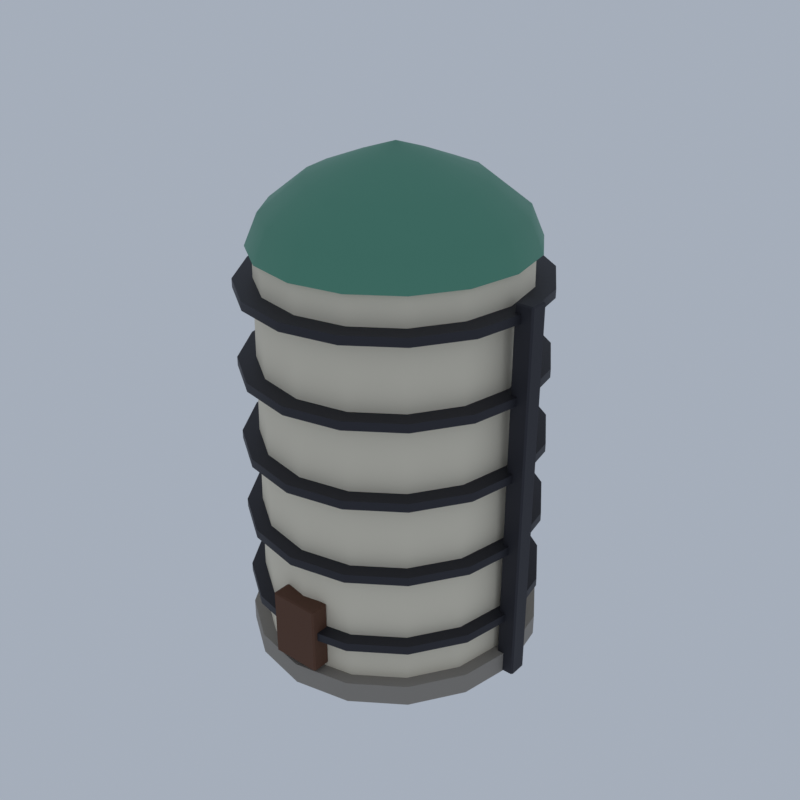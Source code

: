# Source: PL02_03_hay_silo_03.blend  (saved by Blender 5.2.45; exported with 4.5.12 LTS)
import bpy
from mathutils import Matrix  # noqa: F401  (used for matrix-valued properties, if any)

bpy.ops.wm.read_factory_settings(use_empty=True)
scene = bpy.context.scene
scene.name = 'Scene'

# ---- collections
col_collection = bpy.data.collections.new('Collection'); scene.collection.children.link(col_collection)

# ---- materials (node trees are filled in below, after node groups)
mat_vi_stone_limestone = bpy.data.materials.new('vi_stone|Limestone')
mat_vi_stone_limestone.diffuse_color = (0.3021, 0.2758, 0.2428, 1.0)
mat_vi_plaster_concrete = bpy.data.materials.new('vi_plaster|Concrete')
mat_vi_plaster_concrete.diffuse_color = (0.8122, 0.7372, 0.586, 1.0)
mat_vi_iron_metal = bpy.data.materials.new('vi_iron|Metal')
mat_vi_iron_metal.diffuse_color = (0.03847, 0.03847, 0.04778, 1.0)
mat_vi_copper_metal = bpy.data.materials.new('vi_copper|Metal')
mat_vi_copper_metal.diffuse_color = (0.1062, 0.3112, 0.2195, 1.0)
mat_vi_door_wood = bpy.data.materials.new('vi_door|Wood')
mat_vi_door_wood.diffuse_color = (0.1062, 0.04455, 0.0231, 1.0)

# ---- material node trees
mat_vi_stone_limestone.use_nodes = True; mat_vi_stone_limestone.node_tree.nodes.clear()
_N = mat_vi_stone_limestone.node_tree.nodes; _L = mat_vi_stone_limestone.node_tree.links
n0 = _N.new('ShaderNodeBsdfPrincipled'); n0.name = 'Principled BSDF'; n0.location = (-200, 100)
n0.inputs[0].default_value = (0.3021, 0.2758, 0.2428, 1.0)
n0.inputs[2].default_value = 0.92
n0.inputs[10].default_value = 0.005
n1 = _N.new('ShaderNodeOutputMaterial'); n1.name = 'Material Output'; n1.location = (200, 100)
_L.new(n0.outputs[0], n1.inputs[0])
n1.is_active_output = True
mat_vi_plaster_concrete.use_nodes = True; mat_vi_plaster_concrete.node_tree.nodes.clear()
_N = mat_vi_plaster_concrete.node_tree.nodes; _L = mat_vi_plaster_concrete.node_tree.links
n0 = _N.new('ShaderNodeBsdfPrincipled'); n0.name = 'Principled BSDF'; n0.location = (-200, 100)
n0.inputs[0].default_value = (0.8122, 0.7372, 0.586, 1.0)
n0.inputs[2].default_value = 0.9
n0.inputs[10].default_value = 0.005
n1 = _N.new('ShaderNodeOutputMaterial'); n1.name = 'Material Output'; n1.location = (200, 100)
_L.new(n0.outputs[0], n1.inputs[0])
n1.is_active_output = True
mat_vi_iron_metal.use_nodes = True; mat_vi_iron_metal.node_tree.nodes.clear()
_N = mat_vi_iron_metal.node_tree.nodes; _L = mat_vi_iron_metal.node_tree.links
n0 = _N.new('ShaderNodeBsdfPrincipled'); n0.name = 'Principled BSDF'; n0.location = (-200, 100)
n0.inputs[0].default_value = (0.03847, 0.03847, 0.04778, 1.0)
n0.inputs[1].default_value = 0.6
n0.inputs[2].default_value = 0.6
n0.inputs[10].default_value = 0.005
n1 = _N.new('ShaderNodeOutputMaterial'); n1.name = 'Material Output'; n1.location = (200, 100)
_L.new(n0.outputs[0], n1.inputs[0])
n1.is_active_output = True
mat_vi_copper_metal.use_nodes = True; mat_vi_copper_metal.node_tree.nodes.clear()
_N = mat_vi_copper_metal.node_tree.nodes; _L = mat_vi_copper_metal.node_tree.links
n0 = _N.new('ShaderNodeBsdfPrincipled'); n0.name = 'Principled BSDF'; n0.location = (-200, 100)
n0.inputs[0].default_value = (0.1062, 0.3112, 0.2195, 1.0)
n0.inputs[1].default_value = 0.45
n0.inputs[2].default_value = 0.55
n0.inputs[10].default_value = 0.005
n1 = _N.new('ShaderNodeOutputMaterial'); n1.name = 'Material Output'; n1.location = (200, 100)
_L.new(n0.outputs[0], n1.inputs[0])
n1.is_active_output = True
mat_vi_door_wood.use_nodes = True; mat_vi_door_wood.node_tree.nodes.clear()
_N = mat_vi_door_wood.node_tree.nodes; _L = mat_vi_door_wood.node_tree.links
n0 = _N.new('ShaderNodeBsdfPrincipled'); n0.name = 'Principled BSDF'; n0.location = (-200, 100)
n0.inputs[0].default_value = (0.1062, 0.04455, 0.0231, 1.0)
n0.inputs[2].default_value = 0.85
n0.inputs[10].default_value = 0.005
n1 = _N.new('ShaderNodeOutputMaterial'); n1.name = 'Material Output'; n1.location = (200, 100)
_L.new(n0.outputs[0], n1.inputs[0])
n1.is_active_output = True

# ---- world
world_world = bpy.data.worlds.new('World'); scene.world = world_world
world_world.use_nodes = True; world_world.node_tree.nodes.clear()
_N = world_world.node_tree.nodes; _L = world_world.node_tree.links
n0 = _N.new('ShaderNodeOutputWorld'); n0.name = 'World Output'; n0.location = (200, 100)
n1 = _N.new('ShaderNodeBackground'); n1.name = 'Background'; n1.location = (-200, 100)
n1.inputs[0].default_value = (0.42, 0.47, 0.55, 1.0)
n1.inputs[1].default_value = 0.9
_L.new(n1.outputs[0], n0.inputs[0])
n0.is_active_output = True
world_world.color = (0.05088, 0.05088, 0.05088)
world_world.sun_shadow_jitter_overblur = 0.0

# ---- meshes
me_hay_silo = bpy.data.meshes.new('hay_silo')
me_hay_silo.from_pydata([(6.558, 3.628e-07, 0.0), (6.558, 3.628e-07, 1.0), (6.042, 2.679, 0.0), (6.042, 2.679, 1.0), (4.572, 4.95, 0.0), (4.572, 4.95, 1.0), (2.373, 6.467, 0.0), (2.373, 6.467, 1.0), (-0.2211, 7.0, 0.0), (-0.2211, 7.0, 1.0), (-2.815, 6.467, 0.0), (-2.815, 6.467, 1.0), (-5.014, 4.95, 0.0), (-5.014, 4.95, 1.0), (-6.484, 2.679, 0.0), (-6.484, 2.679, 1.0), (-7.0, 3.628e-07, 0.0), (-7.0, 3.628e-07, 1.0), (-6.484, -2.679, 0.0), (-6.484, -2.679, 1.0), (-5.014, -4.95, 0.0), (-5.014, -4.95, 1.0), (-2.815, -6.467, 0.0), (-2.815, -6.467, 1.0), (-0.2211, -7.0, 0.0), (-0.2211, -7.0, 1.0), (2.373, -6.467, 0.0), (2.373, -6.467, 1.0), (4.572, -4.95, 0.0), (4.572, -4.95, 1.0), (6.042, -2.679, 0.0), (6.042, -2.679, 1.0), (5.968, 3.628e-07, 1.0), (5.674, 3.628e-07, 19.0), (5.497, 2.446, 1.0), (5.225, 2.329, 19.0), (4.156, 4.519, 1.0), (3.947, 4.304, 19.0), (2.148, 5.905, 1.0), (2.035, 5.624, 19.0), (-0.2211, 6.391, 1.0), (-0.2211, 6.087, 19.0), (-2.59, 5.905, 1.0), (-2.477, 5.624, 19.0), (-4.598, 4.519, 1.0), (-4.389, 4.304, 19.0), (-5.939, 2.446, 1.0), (-5.667, 2.329, 19.0), (-6.411, 3.628e-07, 1.0), (-6.116, 3.628e-07, 19.0), (-5.939, -2.446, 1.0), (-5.667, -2.329, 19.0), (-4.598, -4.519, 1.0), (-4.389, -4.304, 19.0), (-2.59, -5.905, 1.0), (-2.477, -5.624, 19.0), (-0.2211, -6.391, 1.0), (-0.2211, -6.087, 19.0), (2.148, -5.905, 1.0), (2.035, -5.624, 19.0), (4.156, -4.519, 1.0), (3.947, -4.304, 19.0), (5.497, -2.446, 1.0), (5.225, -2.329, 19.0), (5.674, 3.628e-07, 2.8), (6.558, 3.628e-07, 2.8), (6.558, 3.628e-07, 3.2), (5.674, 3.628e-07, 3.2), (5.225, 2.329, 2.8), (6.042, 2.679, 2.8), (6.042, 2.679, 3.2), (5.225, 2.329, 3.2), (3.947, 4.304, 2.8), (4.572, 4.95, 2.8), (4.572, 4.95, 3.2), (3.947, 4.304, 3.2), (2.035, 5.624, 2.8), (2.373, 6.467, 2.8), (2.373, 6.467, 3.2), (2.035, 5.624, 3.2), (-0.2211, 6.087, 2.8), (-0.2211, 7.0, 2.8), (-0.2211, 7.0, 3.2), (-0.2211, 6.087, 3.2), (-2.477, 5.624, 2.8), (-2.815, 6.467, 2.8), (-2.815, 6.467, 3.2), (-2.477, 5.624, 3.2), (-4.389, 4.304, 2.8), (-5.014, 4.95, 2.8), (-5.014, 4.95, 3.2), (-4.389, 4.304, 3.2), (-5.667, 2.329, 2.8), (-6.484, 2.679, 2.8), (-6.484, 2.679, 3.2), (-5.667, 2.329, 3.2), (-6.116, 3.628e-07, 2.8), (-7.0, 3.628e-07, 2.8), (-7.0, 3.628e-07, 3.2), (-6.116, 3.628e-07, 3.2), (-5.667, -2.329, 2.8), (-6.484, -2.679, 2.8), (-6.484, -2.679, 3.2), (-5.667, -2.329, 3.2), (-4.389, -4.304, 2.8), (-5.014, -4.95, 2.8), (-5.014, -4.95, 3.2), (-4.389, -4.304, 3.2), (-2.477, -5.624, 2.8), (-2.815, -6.467, 2.8), (-2.815, -6.467, 3.2), (-2.477, -5.624, 3.2), (-0.2211, -6.087, 2.8), (-0.2211, -7.0, 2.8), (-0.2211, -7.0, 3.2), (-0.2211, -6.087, 3.2), (2.035, -5.624, 2.8), (2.373, -6.467, 2.8), (2.373, -6.467, 3.2), (2.035, -5.624, 3.2), (3.947, -4.304, 2.8), (4.572, -4.95, 2.8), (4.572, -4.95, 3.2), (3.947, -4.304, 3.2), (5.225, -2.329, 2.8), (6.042, -2.679, 2.8), (6.042, -2.679, 3.2), (5.225, -2.329, 3.2), (5.674, 3.628e-07, 6.4), (6.558, 3.628e-07, 6.4), (6.558, 3.628e-07, 6.8), (5.674, 3.628e-07, 6.8), (5.225, 2.329, 6.4), (6.042, 2.679, 6.4), (6.042, 2.679, 6.8), (5.225, 2.329, 6.8), (3.947, 4.304, 6.4), (4.572, 4.95, 6.4), (4.572, 4.95, 6.8), (3.947, 4.304, 6.8), (2.035, 5.624, 6.4), (2.373, 6.467, 6.4), (2.373, 6.467, 6.8), (2.035, 5.624, 6.8), (-0.2211, 6.087, 6.4), (-0.2211, 7.0, 6.4), (-0.2211, 7.0, 6.8), (-0.2211, 6.087, 6.8), (-2.477, 5.624, 6.4), (-2.815, 6.467, 6.4), (-2.815, 6.467, 6.8), (-2.477, 5.624, 6.8), (-4.389, 4.304, 6.4), (-5.014, 4.95, 6.4), (-5.014, 4.95, 6.8), (-4.389, 4.304, 6.8), (-5.667, 2.329, 6.4), (-6.484, 2.679, 6.4), (-6.484, 2.679, 6.8), (-5.667, 2.329, 6.8), (-6.116, 3.628e-07, 6.4), (-7.0, 3.628e-07, 6.4), (-7.0, 3.628e-07, 6.8), (-6.116, 3.628e-07, 6.8), (-5.667, -2.329, 6.4), (-6.484, -2.679, 6.4), (-6.484, -2.679, 6.8), (-5.667, -2.329, 6.8), (-4.389, -4.304, 6.4), (-5.014, -4.95, 6.4), (-5.014, -4.95, 6.8), (-4.389, -4.304, 6.8), (-2.477, -5.624, 6.4), (-2.815, -6.467, 6.4), (-2.815, -6.467, 6.8), (-2.477, -5.624, 6.8), (-0.2211, -6.087, 6.4), (-0.2211, -7.0, 6.4), (-0.2211, -7.0, 6.8), (-0.2211, -6.087, 6.8), (2.035, -5.624, 6.4), (2.373, -6.467, 6.4), (2.373, -6.467, 6.8), (2.035, -5.624, 6.8), (3.947, -4.304, 6.4), (4.572, -4.95, 6.4), (4.572, -4.95, 6.8), (3.947, -4.304, 6.8), (5.225, -2.329, 6.4), (6.042, -2.679, 6.4), (6.042, -2.679, 6.8), (5.225, -2.329, 6.8), (5.674, 3.628e-07, 10.0), (6.558, 3.628e-07, 10.0), (6.558, 3.628e-07, 10.4), (5.674, 3.628e-07, 10.4), (5.225, 2.329, 10.0), (6.042, 2.679, 10.0), (6.042, 2.679, 10.4), (5.225, 2.329, 10.4), (3.947, 4.304, 10.0), (4.572, 4.95, 10.0), (4.572, 4.95, 10.4), (3.947, 4.304, 10.4), (2.035, 5.624, 10.0), (2.373, 6.467, 10.0), (2.373, 6.467, 10.4), (2.035, 5.624, 10.4), (-0.2211, 6.087, 10.0), (-0.2211, 7.0, 10.0), (-0.2211, 7.0, 10.4), (-0.2211, 6.087, 10.4), (-2.477, 5.624, 10.0), (-2.815, 6.467, 10.0), (-2.815, 6.467, 10.4), (-2.477, 5.624, 10.4), (-4.389, 4.304, 10.0), (-5.014, 4.95, 10.0), (-5.014, 4.95, 10.4), (-4.389, 4.304, 10.4), (-5.667, 2.329, 10.0), (-6.484, 2.679, 10.0), (-6.484, 2.679, 10.4), (-5.667, 2.329, 10.4), (-6.116, 3.628e-07, 10.0), (-7.0, 3.628e-07, 10.0), (-7.0, 3.628e-07, 10.4), (-6.116, 3.628e-07, 10.4), (-5.667, -2.329, 10.0), (-6.484, -2.679, 10.0), (-6.484, -2.679, 10.4), (-5.667, -2.329, 10.4), (-4.389, -4.304, 10.0), (-5.014, -4.95, 10.0), (-5.014, -4.95, 10.4), (-4.389, -4.304, 10.4), (-2.477, -5.624, 10.0), (-2.815, -6.467, 10.0), (-2.815, -6.467, 10.4), (-2.477, -5.624, 10.4), (-0.2211, -6.087, 10.0), (-0.2211, -7.0, 10.0), (-0.2211, -7.0, 10.4), (-0.2211, -6.087, 10.4), (2.035, -5.624, 10.0), (2.373, -6.467, 10.0), (2.373, -6.467, 10.4), (2.035, -5.624, 10.4), (3.947, -4.304, 10.0), (4.572, -4.95, 10.0), (4.572, -4.95, 10.4), (3.947, -4.304, 10.4), (5.225, -2.329, 10.0), (6.042, -2.679, 10.0), (6.042, -2.679, 10.4), (5.225, -2.329, 10.4), (5.674, 3.628e-07, 13.6), (6.558, 3.628e-07, 13.6), (6.558, 3.628e-07, 14.0), (5.674, 3.628e-07, 14.0), (5.225, 2.329, 13.6), (6.042, 2.679, 13.6), (6.042, 2.679, 14.0), (5.225, 2.329, 14.0), (3.947, 4.304, 13.6), (4.572, 4.95, 13.6), (4.572, 4.95, 14.0), (3.947, 4.304, 14.0), (2.035, 5.624, 13.6), (2.373, 6.467, 13.6), (2.373, 6.467, 14.0), (2.035, 5.624, 14.0), (-0.2211, 6.087, 13.6), (-0.2211, 7.0, 13.6), (-0.2211, 7.0, 14.0), (-0.2211, 6.087, 14.0), (-2.477, 5.624, 13.6), (-2.815, 6.467, 13.6), (-2.815, 6.467, 14.0), (-2.477, 5.624, 14.0), (-4.389, 4.304, 13.6), (-5.014, 4.95, 13.6), (-5.014, 4.95, 14.0), (-4.389, 4.304, 14.0), (-5.667, 2.329, 13.6), (-6.484, 2.679, 13.6), (-6.484, 2.679, 14.0), (-5.667, 2.329, 14.0), (-6.116, 3.628e-07, 13.6), (-7.0, 3.628e-07, 13.6), (-7.0, 3.628e-07, 14.0), (-6.116, 3.628e-07, 14.0), (-5.667, -2.329, 13.6), (-6.484, -2.679, 13.6), (-6.484, -2.679, 14.0), (-5.667, -2.329, 14.0), (-4.389, -4.304, 13.6), (-5.014, -4.95, 13.6), (-5.014, -4.95, 14.0), (-4.389, -4.304, 14.0), (-2.477, -5.624, 13.6), (-2.815, -6.467, 13.6), (-2.815, -6.467, 14.0), (-2.477, -5.624, 14.0), (-0.2211, -6.087, 13.6), (-0.2211, -7.0, 13.6), (-0.2211, -7.0, 14.0), (-0.2211, -6.087, 14.0), (2.035, -5.624, 13.6), (2.373, -6.467, 13.6), (2.373, -6.467, 14.0), (2.035, -5.624, 14.0), (3.947, -4.304, 13.6), (4.572, -4.95, 13.6), (4.572, -4.95, 14.0), (3.947, -4.304, 14.0), (5.225, -2.329, 13.6), (6.042, -2.679, 13.6), (6.042, -2.679, 14.0), (5.225, -2.329, 14.0), (5.674, 3.628e-07, 17.2), (6.558, 3.628e-07, 17.2), (6.558, 3.628e-07, 17.6), (5.674, 3.628e-07, 17.6), (5.225, 2.329, 17.2), (6.042, 2.679, 17.2), (6.042, 2.679, 17.6), (5.225, 2.329, 17.6), (3.947, 4.304, 17.2), (4.572, 4.95, 17.2), (4.572, 4.95, 17.6), (3.947, 4.304, 17.6), (2.035, 5.624, 17.2), (2.373, 6.467, 17.2), (2.373, 6.467, 17.6), (2.035, 5.624, 17.6), (-0.2211, 6.087, 17.2), (-0.2211, 7.0, 17.2), (-0.2211, 7.0, 17.6), (-0.2211, 6.087, 17.6), (-2.477, 5.624, 17.2), (-2.815, 6.467, 17.2), (-2.815, 6.467, 17.6), (-2.477, 5.624, 17.6), (-4.389, 4.304, 17.2), (-5.014, 4.95, 17.2), (-5.014, 4.95, 17.6), (-4.389, 4.304, 17.6), (-5.667, 2.329, 17.2), (-6.484, 2.679, 17.2), (-6.484, 2.679, 17.6), (-5.667, 2.329, 17.6), (-6.116, 3.628e-07, 17.2), (-7.0, 3.628e-07, 17.2), (-7.0, 3.628e-07, 17.6), (-6.116, 3.628e-07, 17.6), (-5.667, -2.329, 17.2), (-6.484, -2.679, 17.2), (-6.484, -2.679, 17.6), (-5.667, -2.329, 17.6), (-4.389, -4.304, 17.2), (-5.014, -4.95, 17.2), (-5.014, -4.95, 17.6), (-4.389, -4.304, 17.6), (-2.477, -5.624, 17.2), (-2.815, -6.467, 17.2), (-2.815, -6.467, 17.6), (-2.477, -5.624, 17.6), (-0.2211, -6.087, 17.2), (-0.2211, -7.0, 17.2), (-0.2211, -7.0, 17.6), (-0.2211, -6.087, 17.6), (2.035, -5.624, 17.2), (2.373, -6.467, 17.2), (2.373, -6.467, 17.6), (2.035, -5.624, 17.6), (3.947, -4.304, 17.2), (4.572, -4.95, 17.2), (4.572, -4.95, 17.6), (3.947, -4.304, 17.6), (5.225, -2.329, 17.2), (6.042, -2.679, 17.2), (6.042, -2.679, 17.6), (5.225, -2.329, 17.6), (6.189, -0.3804, 0.0), (6.189, -0.4565, 0.05), (6.116, -0.3804, 0.05), (6.189, -0.4565, 17.95), (6.189, -0.3804, 18.0), (6.116, -0.3804, 17.95), (6.189, 0.3804, 0.0), (6.116, 0.3804, 0.05), (6.189, 0.4565, 0.05), (6.189, 0.3804, 18.0), (6.189, 0.4565, 17.95), (6.116, 0.3804, 17.95), (6.926, -0.3804, 0.0), (7.0, -0.3804, 0.05), (6.926, -0.4565, 0.05), (6.926, -0.3804, 18.0), (6.926, -0.4565, 17.95), (7.0, -0.3804, 17.95), (6.926, 0.3804, 0.0), (6.926, 0.4565, 0.05), (7.0, 0.3804, 0.05), (6.926, 0.3804, 18.0), (7.0, 0.3804, 17.95), (6.926, 0.4565, 17.95), (5.968, 3.628e-07, 19.0), (5.497, 2.446, 19.0), (4.156, 4.519, 19.0), (2.148, 5.905, 19.0), (-0.2211, 6.391, 19.0), (-2.59, 5.905, 19.0), (-4.598, 4.519, 19.0), (-5.939, 2.446, 19.0), (-6.411, 3.628e-07, 19.0), (-5.939, -2.446, 19.0), (-4.598, -4.519, 19.0), (-2.59, -5.905, 19.0), (-0.2211, -6.391, 19.0), (2.148, -5.905, 19.0), (4.156, -4.519, 19.0), (5.497, -2.446, 19.0), (5.379, 3.628e-07, 20.4), (4.953, 2.213, 20.4), (3.739, 4.089, 20.4), (1.922, 5.342, 20.4), (-0.2211, 5.783, 20.4), (-2.364, 5.342, 20.4), (-4.181, 4.089, 20.4), (-5.395, 2.213, 20.4), (-5.821, 3.628e-07, 20.4), (-5.395, -2.213, 20.4), (-4.181, -4.089, 20.4), (-2.364, -5.342, 20.4), (-0.2211, -5.783, 20.4), (1.922, -5.342, 20.4), (3.739, -4.089, 20.4), (4.953, -2.213, 20.4), (3.611, 3.628e-07, 21.8), (3.319, 1.514, 21.8), (2.488, 2.798, 21.8), (1.245, 3.655, 21.8), (-0.2211, 3.957, 21.8), (-1.687, 3.655, 21.8), (-2.93, 2.798, 21.8), (-3.761, 1.514, 21.8), (-4.053, 3.628e-07, 21.8), (-3.761, -1.514, 21.8), (-2.93, -2.798, 21.8), (-1.687, -3.655, 21.8), (-0.2211, -3.957, 21.8), (1.245, -3.655, 21.8), (2.488, -2.798, 21.8), (3.319, -1.514, 21.8), (1.547, 3.628e-07, 22.6), (1.413, 0.6988, 22.6), (1.029, 1.291, 22.6), (0.4557, 1.687, 22.6), (-0.2211, 1.826, 22.6), (-0.8978, 1.687, 22.6), (-1.472, 1.291, 22.6), (-1.855, 0.6988, 22.6), (-1.989, 3.628e-07, 22.6), (-1.855, -0.6988, 22.6), (-1.472, -1.291, 22.6), (-0.8978, -1.687, 22.6), (-0.2211, -1.826, 22.6), (0.4557, -1.687, 22.6), (1.029, -1.291, 22.6), (1.413, -0.6988, 22.6), (-0.2211, 3.628e-07, 23.2), (-1.326, -6.924, 1.2), (-1.326, -7.0, 1.25), (-1.4, -6.924, 1.25), (-1.326, -7.0, 4.35), (-1.326, -6.924, 4.4), (-1.4, -6.924, 4.35), (-1.326, -6.163, 1.2), (-1.4, -6.163, 1.25), (-1.326, -6.087, 1.25), (-1.326, -6.163, 4.4), (-1.326, -6.087, 4.35), (-1.4, -6.163, 4.35), (0.8842, -6.924, 1.2), (0.9579, -6.924, 1.25), (0.8842, -7.0, 1.25), (0.8842, -6.924, 4.4), (0.8842, -7.0, 4.35), (0.9579, -6.924, 4.35), (0.8842, -6.163, 1.2), (0.8842, -6.087, 1.25), (0.9579, -6.163, 1.25), (0.8842, -6.163, 4.4), (0.9579, -6.163, 4.35), (0.8842, -6.087, 4.35)], [], [(30, 28, 26, 24, 22, 20, 18, 16, 14, 12, 10, 8, 6, 4, 2, 0), (1, 3, 5, 7, 9, 11, 13, 15, 17, 19, 21, 23, 25, 27, 29, 31), (0, 2, 3, 1), (2, 4, 5, 3), (4, 6, 7, 5), (6, 8, 9, 7), (8, 10, 11, 9), (10, 12, 13, 11), (12, 14, 15, 13), (14, 16, 17, 15), (16, 18, 19, 17), (18, 20, 21, 19), (20, 22, 23, 21), (22, 24, 25, 23), (24, 26, 27, 25), (26, 28, 29, 27), (28, 30, 31, 29), (30, 0, 1, 31), (62, 60, 58, 56, 54, 52, 50, 48, 46, 44, 42, 40, 38, 36, 34, 32), (33, 35, 37, 39, 41, 43, 45, 47, 49, 51, 53, 55, 57, 59, 61, 63), (32, 34, 35, 33), (34, 36, 37, 35), (36, 38, 39, 37), (38, 40, 41, 39), (40, 42, 43, 41), (42, 44, 45, 43), (44, 46, 47, 45), (46, 48, 49, 47), (48, 50, 51, 49), (50, 52, 53, 51), (52, 54, 55, 53), (54, 56, 57, 55), (56, 58, 59, 57), (58, 60, 61, 59), (60, 62, 63, 61), (62, 32, 33, 63), (64, 68, 69, 65), (65, 69, 70, 66), (66, 70, 71, 67), (67, 71, 68, 64), (68, 72, 73, 69), (69, 73, 74, 70), (70, 74, 75, 71), (71, 75, 72, 68), (72, 76, 77, 73), (73, 77, 78, 74), (74, 78, 79, 75), (75, 79, 76, 72), (76, 80, 81, 77), (77, 81, 82, 78), (78, 82, 83, 79), (79, 83, 80, 76), (80, 84, 85, 81), (81, 85, 86, 82), (82, 86, 87, 83), (83, 87, 84, 80), (84, 88, 89, 85), (85, 89, 90, 86), (86, 90, 91, 87), (87, 91, 88, 84), (88, 92, 93, 89), (89, 93, 94, 90), (90, 94, 95, 91), (91, 95, 92, 88), (92, 96, 97, 93), (93, 97, 98, 94), (94, 98, 99, 95), (95, 99, 96, 92), (96, 100, 101, 97), (97, 101, 102, 98), (98, 102, 103, 99), (99, 103, 100, 96), (100, 104, 105, 101), (101, 105, 106, 102), (102, 106, 107, 103), (103, 107, 104, 100), (104, 108, 109, 105), (105, 109, 110, 106), (106, 110, 111, 107), (107, 111, 108, 104), (108, 112, 113, 109), (109, 113, 114, 110), (110, 114, 115, 111), (111, 115, 112, 108), (112, 116, 117, 113), (113, 117, 118, 114), (114, 118, 119, 115), (115, 119, 116, 112), (116, 120, 121, 117), (117, 121, 122, 118), (118, 122, 123, 119), (119, 123, 120, 116), (120, 124, 125, 121), (121, 125, 126, 122), (122, 126, 127, 123), (123, 127, 124, 120), (124, 64, 65, 125), (125, 65, 66, 126), (126, 66, 67, 127), (127, 67, 64, 124), (128, 132, 133, 129), (129, 133, 134, 130), (130, 134, 135, 131), (131, 135, 132, 128), (132, 136, 137, 133), (133, 137, 138, 134), (134, 138, 139, 135), (135, 139, 136, 132), (136, 140, 141, 137), (137, 141, 142, 138), (138, 142, 143, 139), (139, 143, 140, 136), (140, 144, 145, 141), (141, 145, 146, 142), (142, 146, 147, 143), (143, 147, 144, 140), (144, 148, 149, 145), (145, 149, 150, 146), (146, 150, 151, 147), (147, 151, 148, 144), (148, 152, 153, 149), (149, 153, 154, 150), (150, 154, 155, 151), (151, 155, 152, 148), (152, 156, 157, 153), (153, 157, 158, 154), (154, 158, 159, 155), (155, 159, 156, 152), (156, 160, 161, 157), (157, 161, 162, 158), (158, 162, 163, 159), (159, 163, 160, 156), (160, 164, 165, 161), (161, 165, 166, 162), (162, 166, 167, 163), (163, 167, 164, 160), (164, 168, 169, 165), (165, 169, 170, 166), (166, 170, 171, 167), (167, 171, 168, 164), (168, 172, 173, 169), (169, 173, 174, 170), (170, 174, 175, 171), (171, 175, 172, 168), (172, 176, 177, 173), (173, 177, 178, 174), (174, 178, 179, 175), (175, 179, 176, 172), (176, 180, 181, 177), (177, 181, 182, 178), (178, 182, 183, 179), (179, 183, 180, 176), (180, 184, 185, 181), (181, 185, 186, 182), (182, 186, 187, 183), (183, 187, 184, 180), (184, 188, 189, 185), (185, 189, 190, 186), (186, 190, 191, 187), (187, 191, 188, 184), (188, 128, 129, 189), (189, 129, 130, 190), (190, 130, 131, 191), (191, 131, 128, 188), (192, 196, 197, 193), (193, 197, 198, 194), (194, 198, 199, 195), (195, 199, 196, 192), (196, 200, 201, 197), (197, 201, 202, 198), (198, 202, 203, 199), (199, 203, 200, 196), (200, 204, 205, 201), (201, 205, 206, 202), (202, 206, 207, 203), (203, 207, 204, 200), (204, 208, 209, 205), (205, 209, 210, 206), (206, 210, 211, 207), (207, 211, 208, 204), (208, 212, 213, 209), (209, 213, 214, 210), (210, 214, 215, 211), (211, 215, 212, 208), (212, 216, 217, 213), (213, 217, 218, 214), (214, 218, 219, 215), (215, 219, 216, 212), (216, 220, 221, 217), (217, 221, 222, 218), (218, 222, 223, 219), (219, 223, 220, 216), (220, 224, 225, 221), (221, 225, 226, 222), (222, 226, 227, 223), (223, 227, 224, 220), (224, 228, 229, 225), (225, 229, 230, 226), (226, 230, 231, 227), (227, 231, 228, 224), (228, 232, 233, 229), (229, 233, 234, 230), (230, 234, 235, 231), (231, 235, 232, 228), (232, 236, 237, 233), (233, 237, 238, 234), (234, 238, 239, 235), (235, 239, 236, 232), (236, 240, 241, 237), (237, 241, 242, 238), (238, 242, 243, 239), (239, 243, 240, 236), (240, 244, 245, 241), (241, 245, 246, 242), (242, 246, 247, 243), (243, 247, 244, 240), (244, 248, 249, 245), (245, 249, 250, 246), (246, 250, 251, 247), (247, 251, 248, 244), (248, 252, 253, 249), (249, 253, 254, 250), (250, 254, 255, 251), (251, 255, 252, 248), (252, 192, 193, 253), (253, 193, 194, 254), (254, 194, 195, 255), (255, 195, 192, 252), (256, 260, 261, 257), (257, 261, 262, 258), (258, 262, 263, 259), (259, 263, 260, 256), (260, 264, 265, 261), (261, 265, 266, 262), (262, 266, 267, 263), (263, 267, 264, 260), (264, 268, 269, 265), (265, 269, 270, 266), (266, 270, 271, 267), (267, 271, 268, 264), (268, 272, 273, 269), (269, 273, 274, 270), (270, 274, 275, 271), (271, 275, 272, 268), (272, 276, 277, 273), (273, 277, 278, 274), (274, 278, 279, 275), (275, 279, 276, 272), (276, 280, 281, 277), (277, 281, 282, 278), (278, 282, 283, 279), (279, 283, 280, 276), (280, 284, 285, 281), (281, 285, 286, 282), (282, 286, 287, 283), (283, 287, 284, 280), (284, 288, 289, 285), (285, 289, 290, 286), (286, 290, 291, 287), (287, 291, 288, 284), (288, 292, 293, 289), (289, 293, 294, 290), (290, 294, 295, 291), (291, 295, 292, 288), (292, 296, 297, 293), (293, 297, 298, 294), (294, 298, 299, 295), (295, 299, 296, 292), (296, 300, 301, 297), (297, 301, 302, 298), (298, 302, 303, 299), (299, 303, 300, 296), (300, 304, 305, 301), (301, 305, 306, 302), (302, 306, 307, 303), (303, 307, 304, 300), (304, 308, 309, 305), (305, 309, 310, 306), (306, 310, 311, 307), (307, 311, 308, 304), (308, 312, 313, 309), (309, 313, 314, 310), (310, 314, 315, 311), (311, 315, 312, 308), (312, 316, 317, 313), (313, 317, 318, 314), (314, 318, 319, 315), (315, 319, 316, 312), (316, 256, 257, 317), (317, 257, 258, 318), (318, 258, 259, 319), (319, 259, 256, 316), (320, 324, 325, 321), (321, 325, 326, 322), (322, 326, 327, 323), (323, 327, 324, 320), (324, 328, 329, 325), (325, 329, 330, 326), (326, 330, 331, 327), (327, 331, 328, 324), (328, 332, 333, 329), (329, 333, 334, 330), (330, 334, 335, 331), (331, 335, 332, 328), (332, 336, 337, 333), (333, 337, 338, 334), (334, 338, 339, 335), (335, 339, 336, 332), (336, 340, 341, 337), (337, 341, 342, 338), (338, 342, 343, 339), (339, 343, 340, 336), (340, 344, 345, 341), (341, 345, 346, 342), (342, 346, 347, 343), (343, 347, 344, 340), (344, 348, 349, 345), (345, 349, 350, 346), (346, 350, 351, 347), (347, 351, 348, 344), (348, 352, 353, 349), (349, 353, 354, 350), (350, 354, 355, 351), (351, 355, 352, 348), (352, 356, 357, 353), (353, 357, 358, 354), (354, 358, 359, 355), (355, 359, 356, 352), (356, 360, 361, 357), (357, 361, 362, 358), (358, 362, 363, 359), (359, 363, 360, 356), (360, 364, 365, 361), (361, 365, 366, 362), (362, 366, 367, 363), (363, 367, 364, 360), (364, 368, 369, 365), (365, 369, 370, 366), (366, 370, 371, 367), (367, 371, 368, 364), (368, 372, 373, 369), (369, 373, 374, 370), (370, 374, 375, 371), (371, 375, 372, 368), (372, 376, 377, 373), (373, 377, 378, 374), (374, 378, 379, 375), (375, 379, 376, 372), (376, 380, 381, 377), (377, 381, 382, 378), (378, 382, 383, 379), (379, 383, 380, 376), (380, 320, 321, 381), (381, 321, 322, 382), (382, 322, 323, 383), (383, 323, 320, 380), (384, 385, 386), (387, 388, 389), (390, 391, 392), (393, 394, 395), (396, 397, 398), (399, 400, 401), (402, 403, 404), (405, 406, 407), (390, 384, 386, 391), (385, 387, 389, 386), (388, 393, 395, 389), (394, 392, 391, 395), (402, 390, 392, 403), (393, 405, 407, 394), (406, 404, 403, 407), (396, 402, 404, 397), (405, 399, 401, 406), (400, 398, 397, 401), (384, 396, 398, 385), (399, 388, 387, 400), (390, 402, 396, 384), (386, 389, 395, 391), (398, 400, 387, 385), (405, 393, 388, 399), (392, 394, 407, 403), (404, 406, 401, 397), (408, 409, 425, 424), (409, 410, 426, 425), (410, 411, 427, 426), (411, 412, 428, 427), (412, 413, 429, 428), (413, 414, 430, 429), (414, 415, 431, 430), (415, 416, 432, 431), (416, 417, 433, 432), (417, 418, 434, 433), (418, 419, 435, 434), (419, 420, 436, 435), (420, 421, 437, 436), (421, 422, 438, 437), (422, 423, 439, 438), (423, 408, 424, 439), (424, 425, 441, 440), (425, 426, 442, 441), (426, 427, 443, 442), (427, 428, 444, 443), (428, 429, 445, 444), (429, 430, 446, 445), (430, 431, 447, 446), (431, 432, 448, 447), (432, 433, 449, 448), (433, 434, 450, 449), (434, 435, 451, 450), (435, 436, 452, 451), (436, 437, 453, 452), (437, 438, 454, 453), (438, 439, 455, 454), (439, 424, 440, 455), (440, 441, 457, 456), (441, 442, 458, 457), (442, 443, 459, 458), (443, 444, 460, 459), (444, 445, 461, 460), (445, 446, 462, 461), (446, 447, 463, 462), (447, 448, 464, 463), (448, 449, 465, 464), (449, 450, 466, 465), (450, 451, 467, 466), (451, 452, 468, 467), (452, 453, 469, 468), (453, 454, 470, 469), (454, 455, 471, 470), (455, 440, 456, 471), (456, 457, 472), (457, 458, 472), (458, 459, 472), (459, 460, 472), (460, 461, 472), (461, 462, 472), (462, 463, 472), (463, 464, 472), (464, 465, 472), (465, 466, 472), (466, 467, 472), (467, 468, 472), (468, 469, 472), (469, 470, 472), (470, 471, 472), (471, 456, 472), (423, 422, 421, 420, 419, 418, 417, 416, 415, 414, 413, 412, 411, 410, 409, 408), (473, 474, 475), (476, 477, 478), (479, 480, 481), (482, 483, 484), (485, 486, 487), (488, 489, 490), (491, 492, 493), (494, 495, 496), (479, 473, 475, 480), (474, 476, 478, 475), (477, 482, 484, 478), (483, 481, 480, 484), (491, 479, 481, 492), (482, 494, 496, 483), (495, 493, 492, 496), (485, 491, 493, 486), (494, 488, 490, 495), (489, 487, 486, 490), (473, 485, 487, 474), (488, 477, 476, 489), (479, 491, 485, 473), (475, 478, 484, 480), (487, 489, 476, 474), (494, 482, 477, 488), (481, 483, 496, 492), (493, 495, 490, 486)])
me_hay_silo.polygons.foreach_set('use_smooth', [True] * 473)
me_hay_silo.polygons.foreach_set('material_index', [0, 0, 0, 0, 0, 0, 0, 0, 0, 0, 0, 0, 0, 0, 0, 0, 0, 0, 1, 1, 1, 1, 1, 1, 1, 1, 1, 1, 1, 1, 1, 1, 1, 1, 1, 1, 2, 2, 2, 2, 2, 2, 2, 2, 2, 2, 2, 2, 2, 2, 2, 2, 2, 2, 2, 2, 2, 2, 2, 2, 2, 2, 2, 2, 2, 2, 2, 2, 2, 2, 2, 2, 2, 2, 2, 2, 2, 2, 2, 2, 2, 2, 2, 2, 2, 2, 2, 2, 2, 2, 2, 2, 2, 2, 2, 2, 2, 2, 2, 2, 2, 2, 2, 2, 2, 2, 2, 2, 2, 2, 2, 2, 2, 2, 2, 2, 2, 2, 2, 2, 2, 2, 2, 2, 2, 2, 2, 2, 2, 2, 2, 2, 2, 2, 2, 2, 2, 2, 2, 2, 2, 2, 2, 2, 2, 2, 2, 2, 2, 2, 2, 2, 2, 2, 2, 2, 2, 2, 2, 2, 2, 2, 2, 2, 2, 2, 2, 2, 2, 2, 2, 2, 2, 2, 2, 2, 2, 2, 2, 2, 2, 2, 2, 2, 2, 2, 2, 2, 2, 2, 2, 2, 2, 2, 2, 2, 2, 2, 2, 2, 2, 2, 2, 2, 2, 2, 2, 2, 2, 2, 2, 2, 2, 2, 2, 2, 2, 2, 2, 2, 2, 2, 2, 2, 2, 2, 2, 2, 2, 2, 2, 2, 2, 2, 2, 2, 2, 2, 2, 2, 2, 2, 2, 2, 2, 2, 2, 2, 2, 2, 2, 2, 2, 2, 2, 2, 2, 2, 2, 2, 2, 2, 2, 2, 2, 2, 2, 2, 2, 2, 2, 2, 2, 2, 2, 2, 2, 2, 2, 2, 2, 2, 2, 2, 2, 2, 2, 2, 2, 2, 2, 2, 2, 2, 2, 2, 2, 2, 2, 2, 2, 2, 2, 2, 2, 2, 2, 2, 2, 2, 2, 2, 2, 2, 2, 2, 2, 2, 2, 2, 2, 2, 2, 2, 2, 2, 2, 2, 2, 2, 2, 2, 2, 2, 2, 2, 2, 2, 2, 2, 2, 2, 2, 2, 2, 2, 2, 2, 2, 2, 2, 2, 2, 2, 2, 2, 2, 2, 2, 2, 2, 2, 2, 2, 2, 2, 2, 2, 2, 2, 2, 2, 2, 2, 2, 2, 2, 2, 2, 2, 2, 2, 3, 3, 3, 3, 3, 3, 3, 3, 3, 3, 3, 3, 3, 3, 3, 3, 3, 3, 3, 3, 3, 3, 3, 3, 3, 3, 3, 3, 3, 3, 3, 3, 3, 3, 3, 3, 3, 3, 3, 3, 3, 3, 3, 3, 3, 3, 3, 3, 3, 3, 3, 3, 3, 3, 3, 3, 3, 3, 3, 3, 3, 3, 3, 3, 3, 4, 4, 4, 4, 4, 4, 4, 4, 4, 4, 4, 4, 4, 4, 4, 4, 4, 4, 4, 4, 4, 4, 4, 4, 4, 4])
_k = set([(0, 2), (0, 30), (1, 3), (1, 31), (2, 4), (3, 5), (4, 6), (5, 7), (6, 8), (7, 9), (8, 10), (9, 11), (10, 12), (11, 13), (12, 14), (13, 15), (14, 16), (15, 17), (16, 18), (17, 19), (18, 20), (19, 21), (20, 22), (21, 23), (22, 24), (23, 25), (24, 26), (25, 27), (26, 28), (27, 29), (28, 30), (29, 31), (32, 34), (32, 62), (33, 35), (33, 63), (34, 36), (35, 37), (36, 38), (37, 39), (38, 40), (39, 41), (40, 42), (41, 43), (42, 44), (43, 45), (44, 46), (45, 47), (46, 48), (47, 49), (48, 50), (49, 51), (50, 52), (51, 53), (52, 54), (53, 55), (54, 56), (55, 57), (56, 58), (57, 59), (58, 60), (59, 61), (60, 62), (61, 63), (64, 68), (64, 124), (65, 69), (65, 125), (66, 70), (66, 126), (67, 71), (67, 127), (68, 72), (69, 73), (70, 74), (71, 75), (72, 76), (73, 77), (74, 78), (75, 79), (76, 80), (77, 81), (78, 82), (79, 83), (80, 84), (81, 85), (82, 86), (83, 87), (84, 88), (85, 89), (86, 90), (87, 91), (88, 92), (89, 93), (90, 94), (91, 95), (92, 96), (93, 97), (94, 98), (95, 99), (96, 100), (97, 101), (98, 102), (99, 103), (100, 104), (101, 105), (102, 106), (103, 107), (104, 108), (105, 109), (106, 110), (107, 111), (108, 112), (109, 113), (110, 114), (111, 115), (112, 116), (113, 117), (114, 118), (115, 119), (116, 120), (117, 121), (118, 122), (119, 123), (120, 124), (121, 125), (122, 126), (123, 127), (128, 132), (128, 188), (129, 133), (129, 189), (130, 134), (130, 190), (131, 135), (131, 191), (132, 136), (133, 137), (134, 138), (135, 139), (136, 140), (137, 141), (138, 142), (139, 143), (140, 144), (141, 145), (142, 146), (143, 147), (144, 148), (145, 149), (146, 150), (147, 151), (148, 152), (149, 153), (150, 154), (151, 155), (152, 156), (153, 157), (154, 158), (155, 159), (156, 160), (157, 161), (158, 162), (159, 163), (160, 164), (161, 165), (162, 166), (163, 167), (164, 168), (165, 169), (166, 170), (167, 171), (168, 172), (169, 173), (170, 174), (171, 175), (172, 176), (173, 177), (174, 178), (175, 179), (176, 180), (177, 181), (178, 182), (179, 183), (180, 184), (181, 185), (182, 186), (183, 187), (184, 188), (185, 189), (186, 190), (187, 191), (192, 196), (192, 252), (193, 197), (193, 253), (194, 198), (194, 254), (195, 199), (195, 255), (196, 200), (197, 201), (198, 202), (199, 203), (200, 204), (201, 205), (202, 206), (203, 207), (204, 208), (205, 209), (206, 210), (207, 211), (208, 212), (209, 213), (210, 214), (211, 215), (212, 216), (213, 217), (214, 218), (215, 219), (216, 220), (217, 221), (218, 222), (219, 223), (220, 224), (221, 225), (222, 226), (223, 227), (224, 228), (225, 229), (226, 230), (227, 231), (228, 232), (229, 233), (230, 234), (231, 235), (232, 236), (233, 237), (234, 238), (235, 239), (236, 240), (237, 241), (238, 242), (239, 243), (240, 244), (241, 245), (242, 246), (243, 247), (244, 248), (245, 249), (246, 250), (247, 251), (248, 252), (249, 253), (250, 254), (251, 255), (256, 260), (256, 316), (257, 261), (257, 317), (258, 262), (258, 318), (259, 263), (259, 319), (260, 264), (261, 265), (262, 266), (263, 267), (264, 268), (265, 269), (266, 270), (267, 271), (268, 272), (269, 273), (270, 274), (271, 275), (272, 276), (273, 277), (274, 278), (275, 279), (276, 280), (277, 281), (278, 282), (279, 283), (280, 284), (281, 285), (282, 286), (283, 287), (284, 288), (285, 289), (286, 290), (287, 291), (288, 292), (289, 293), (290, 294), (291, 295), (292, 296), (293, 297), (294, 298), (295, 299), (296, 300), (297, 301), (298, 302), (299, 303), (300, 304), (301, 305), (302, 306), (303, 307), (304, 308), (305, 309), (306, 310), (307, 311), (308, 312), (309, 313), (310, 314), (311, 315), (312, 316), (313, 317), (314, 318), (315, 319), (320, 324), (320, 380), (321, 325), (321, 381), (322, 326), (322, 382), (323, 327), (323, 383), (324, 328), (325, 329), (326, 330), (327, 331), (328, 332), (329, 333), (330, 334), (331, 335), (332, 336), (333, 337), (334, 338), (335, 339), (336, 340), (337, 341), (338, 342), (339, 343), (340, 344), (341, 345), (342, 346), (343, 347), (344, 348), (345, 349), (346, 350), (347, 351), (348, 352), (349, 353), (350, 354), (351, 355), (352, 356), (353, 357), (354, 358), (355, 359), (356, 360), (357, 361), (358, 362), (359, 363), (360, 364), (361, 365), (362, 366), (363, 367), (364, 368), (365, 369), (366, 370), (367, 371), (368, 372), (369, 373), (370, 374), (371, 375), (372, 376), (373, 377), (374, 378), (375, 379), (376, 380), (377, 381), (378, 382), (379, 383), (384, 385), (384, 386), (384, 390), (384, 396), (385, 386), (385, 387), (385, 398), (386, 389), (386, 391), (387, 388), (387, 389), (387, 400), (388, 389), (388, 393), (388, 399), (389, 395), (390, 391), (390, 392), (390, 402), (391, 392), (391, 395), (392, 394), (392, 403), (393, 394), (393, 395), (393, 405), (394, 395), (394, 407), (396, 397), (396, 398), (396, 402), (397, 398), (397, 401), (397, 404), (398, 400), (399, 400), (399, 401), (399, 405), (400, 401), (401, 406), (402, 403), (402, 404), (403, 404), (403, 407), (404, 406), (405, 406), (405, 407), (406, 407), (408, 409), (408, 423), (409, 410), (410, 411), (411, 412), (412, 413), (413, 414), (414, 415), (415, 416), (416, 417), (417, 418), (418, 419), (419, 420), (420, 421), (421, 422), (422, 423), (473, 474), (473, 475), (473, 479), (473, 485), (474, 475), (474, 476), (474, 487), (475, 478), (475, 480), (476, 477), (476, 478), (476, 489), (477, 478), (477, 482), (477, 488), (478, 484), (479, 480), (479, 481), (479, 491), (480, 481), (480, 484), (481, 483), (481, 492), (482, 483), (482, 484), (482, 494), (483, 484), (483, 496), (485, 486), (485, 487), (485, 491), (486, 487), (486, 490), (486, 493), (487, 489), (488, 489), (488, 490), (488, 494), (489, 490), (490, 495), (491, 492), (491, 493), (492, 493), (492, 496), (493, 495), (494, 495), (494, 496), (495, 496)])
me_hay_silo.attributes.new('sharp_edge', 'BOOLEAN', 'EDGE').data.foreach_set('value', [ (min(e.vertices), max(e.vertices)) in _k for e in me_hay_silo.edges])
me_hay_silo.materials.append(mat_vi_stone_limestone)
me_hay_silo.materials.append(mat_vi_plaster_concrete)
me_hay_silo.materials.append(mat_vi_iron_metal)
me_hay_silo.materials.append(mat_vi_copper_metal)
me_hay_silo.materials.append(mat_vi_door_wood)
me_hay_silo.update()

# ---- objects
ob_hay_silo = bpy.data.objects.new('hay_silo', me_hay_silo)

# ---- transforms, parenting, visibility, modifiers, constraints
ob_hay_silo.location = (0.0, 0.0, 0.0)

# ---- collection membership
scene.collection.objects.link(ob_hay_silo)

# ---- scene / render settings (as saved in the file)
scene.frame_start = 1; scene.frame_end = 250; scene.frame_set(1)
scene.render.engine = 'CYCLES'
scene.render.resolution_x = 420
scene.render.resolution_y = 420
scene.render.bake_bias = 0.0
scene.render.bake_samples = 0
scene.render.compositor_device = 'GPU'
scene.cycles.samples = 24
scene.cycles.adaptive_threshold = 0.05
scene.cycles.max_bounces = 4
scene.cycles.diffuse_bounces = 2
scene.cycles.glossy_bounces = 2
scene.cycles.transmission_bounces = 2
scene.cycles.transparent_max_bounces = 4
scene.eevee.taa_render_samples = 48
scene.eevee.use_volume_custom_range = False
scene.eevee.fast_gi_thickness_near = 0.1
scene.eevee.fast_gi_thickness_far = 0.0
scene.eevee.ray_tracing_options.screen_trace_thickness = 0.1
scene.view_settings.view_transform = 'Standard'
bpy.context.view_layer.update()

# ---- added for rendering (the .blend has no active camera): camera
cam_auto = bpy.data.cameras.new('AutoCamera')
cam_auto.lens = 50.0
cam_auto.sensor_width = 36.0
cam_auto.clip_end = 1000.0
ob_auto_camera = bpy.data.objects.new('AutoCamera', cam_auto)
scene.collection.objects.link(ob_auto_camera)
ob_auto_camera.location = (28.2192, -33.863, 34.1754)
ob_auto_camera.rotation_euler = (1.09748, -7.21219e-08, 0.694738)
scene.camera = ob_auto_camera
bpy.context.view_layer.update()
